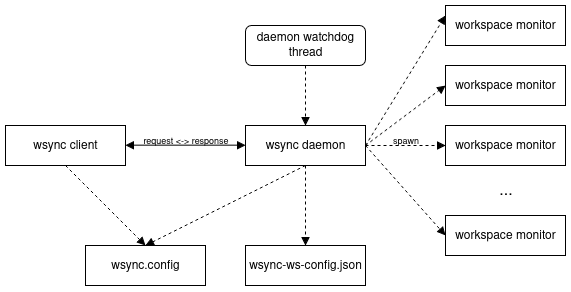

The diagram above was exported from draw.io. Its source (the exported page's mxGraphModel, read from the mxfile embedded in the PNG):
<mxGraphModel dx="983" dy="491" grid="1" gridSize="10" guides="1" tooltips="1" connect="1" arrows="1" fold="1" page="1" pageScale="1" pageWidth="850" pageHeight="1100" math="0" shadow="0">
  <root>
    <mxCell id="0" />
    <mxCell id="1" parent="0" />
    <mxCell id="wn0zT9MDaYhsMvGInsyi-1" value="wsync client" style="rounded=0;whiteSpace=wrap;html=1;" vertex="1" parent="1">
      <mxGeometry x="80" y="160" width="120" height="40" as="geometry" />
    </mxCell>
    <mxCell id="wn0zT9MDaYhsMvGInsyi-2" value="wsync daemon" style="rounded=0;whiteSpace=wrap;html=1;" vertex="1" parent="1">
      <mxGeometry x="320" y="160" width="120" height="40" as="geometry" />
    </mxCell>
    <mxCell id="wn0zT9MDaYhsMvGInsyi-3" value="workspace monitor" style="rounded=0;whiteSpace=wrap;html=1;" vertex="1" parent="1">
      <mxGeometry x="520" y="40" width="120" height="40" as="geometry" />
    </mxCell>
    <mxCell id="wn0zT9MDaYhsMvGInsyi-4" value="workspace monitor" style="rounded=0;whiteSpace=wrap;html=1;" vertex="1" parent="1">
      <mxGeometry x="520" y="100" width="120" height="40" as="geometry" />
    </mxCell>
    <mxCell id="wn0zT9MDaYhsMvGInsyi-5" value="workspace monitor" style="rounded=0;whiteSpace=wrap;html=1;" vertex="1" parent="1">
      <mxGeometry x="520" y="160" width="120" height="40" as="geometry" />
    </mxCell>
    <mxCell id="wn0zT9MDaYhsMvGInsyi-6" value="workspace monitor" style="rounded=0;whiteSpace=wrap;html=1;" vertex="1" parent="1">
      <mxGeometry x="520" y="250" width="120" height="40" as="geometry" />
    </mxCell>
    <mxCell id="wn0zT9MDaYhsMvGInsyi-7" value="daemon watchdog thread" style="rounded=1;whiteSpace=wrap;html=1;" vertex="1" parent="1">
      <mxGeometry x="320" y="60" width="120" height="40" as="geometry" />
    </mxCell>
    <mxCell id="wn0zT9MDaYhsMvGInsyi-8" value="" style="endArrow=block;html=1;rounded=0;endFill=1;exitX=1;exitY=0.25;exitDx=0;exitDy=0;entryX=0;entryY=0.25;entryDx=0;entryDy=0;startArrow=block;startFill=1;" edge="1" parent="1">
      <mxGeometry width="50" height="50" relative="1" as="geometry">
        <mxPoint x="200" y="179.66" as="sourcePoint" />
        <mxPoint x="320" y="179.66" as="targetPoint" />
      </mxGeometry>
    </mxCell>
    <mxCell id="wn0zT9MDaYhsMvGInsyi-9" value="wsync-ws-config.json" style="rounded=0;whiteSpace=wrap;html=1;" vertex="1" parent="1">
      <mxGeometry x="320" y="280" width="120" height="40" as="geometry" />
    </mxCell>
    <mxCell id="wn0zT9MDaYhsMvGInsyi-10" value="" style="endArrow=block;html=1;rounded=0;dashed=1;exitX=0.5;exitY=1;exitDx=0;exitDy=0;entryX=0.5;entryY=0;entryDx=0;entryDy=0;endFill=1;" edge="1" parent="1" source="wn0zT9MDaYhsMvGInsyi-2" target="wn0zT9MDaYhsMvGInsyi-9">
      <mxGeometry width="50" height="50" relative="1" as="geometry">
        <mxPoint x="340" y="270" as="sourcePoint" />
        <mxPoint x="390" y="220" as="targetPoint" />
      </mxGeometry>
    </mxCell>
    <mxCell id="wn0zT9MDaYhsMvGInsyi-11" value="" style="endArrow=block;html=1;rounded=0;dashed=1;exitX=1;exitY=0.5;exitDx=0;exitDy=0;entryX=0;entryY=0.25;entryDx=0;entryDy=0;endFill=1;" edge="1" parent="1" source="wn0zT9MDaYhsMvGInsyi-2" target="wn0zT9MDaYhsMvGInsyi-3">
      <mxGeometry width="50" height="50" relative="1" as="geometry">
        <mxPoint x="460" y="120" as="sourcePoint" />
        <mxPoint x="460" y="200" as="targetPoint" />
      </mxGeometry>
    </mxCell>
    <mxCell id="wn0zT9MDaYhsMvGInsyi-13" value="" style="endArrow=block;html=1;rounded=0;dashed=1;exitX=1;exitY=0.5;exitDx=0;exitDy=0;entryX=0;entryY=0.5;entryDx=0;entryDy=0;endFill=1;" edge="1" parent="1" source="wn0zT9MDaYhsMvGInsyi-2" target="wn0zT9MDaYhsMvGInsyi-4">
      <mxGeometry width="50" height="50" relative="1" as="geometry">
        <mxPoint x="470" y="310" as="sourcePoint" />
        <mxPoint x="550" y="180" as="targetPoint" />
      </mxGeometry>
    </mxCell>
    <mxCell id="wn0zT9MDaYhsMvGInsyi-14" value="" style="endArrow=block;html=1;rounded=0;dashed=1;exitX=1;exitY=0.5;exitDx=0;exitDy=0;entryX=0;entryY=0.5;entryDx=0;entryDy=0;endFill=1;" edge="1" parent="1" source="wn0zT9MDaYhsMvGInsyi-2" target="wn0zT9MDaYhsMvGInsyi-5">
      <mxGeometry width="50" height="50" relative="1" as="geometry">
        <mxPoint x="480" y="310" as="sourcePoint" />
        <mxPoint x="510" y="200" as="targetPoint" />
      </mxGeometry>
    </mxCell>
    <mxCell id="wn0zT9MDaYhsMvGInsyi-15" value="&lt;font style=&quot;font-size: 16px;&quot;&gt;...&lt;/font&gt;" style="text;html=1;align=center;verticalAlign=middle;resizable=0;points=[];autosize=1;strokeColor=none;fillColor=none;" vertex="1" parent="1">
      <mxGeometry x="560" y="210" width="40" height="30" as="geometry" />
    </mxCell>
    <mxCell id="wn0zT9MDaYhsMvGInsyi-16" value="" style="endArrow=block;html=1;rounded=0;dashed=1;exitX=1;exitY=0.5;exitDx=0;exitDy=0;entryX=0;entryY=0.5;entryDx=0;entryDy=0;endFill=1;" edge="1" parent="1" source="wn0zT9MDaYhsMvGInsyi-2" target="wn0zT9MDaYhsMvGInsyi-6">
      <mxGeometry width="50" height="50" relative="1" as="geometry">
        <mxPoint x="460" y="250" as="sourcePoint" />
        <mxPoint x="540" y="250" as="targetPoint" />
      </mxGeometry>
    </mxCell>
    <mxCell id="wn0zT9MDaYhsMvGInsyi-17" value="" style="endArrow=block;html=1;rounded=0;dashed=1;exitX=0.5;exitY=1;exitDx=0;exitDy=0;entryX=0.5;entryY=0;entryDx=0;entryDy=0;endFill=1;" edge="1" parent="1" source="wn0zT9MDaYhsMvGInsyi-7" target="wn0zT9MDaYhsMvGInsyi-2">
      <mxGeometry width="50" height="50" relative="1" as="geometry">
        <mxPoint x="100" y="110" as="sourcePoint" />
        <mxPoint x="180" y="110" as="targetPoint" />
      </mxGeometry>
    </mxCell>
    <mxCell id="wn0zT9MDaYhsMvGInsyi-18" value="&lt;font style=&quot;font-size: 9px;&quot;&gt;request &amp;lt;-&amp;gt; response&lt;/font&gt;" style="text;html=1;align=center;verticalAlign=middle;resizable=0;points=[];autosize=1;strokeColor=none;fillColor=none;" vertex="1" parent="1">
      <mxGeometry x="205" y="160" width="110" height="30" as="geometry" />
    </mxCell>
    <mxCell id="wn0zT9MDaYhsMvGInsyi-20" value="wsync.config" style="rounded=0;whiteSpace=wrap;html=1;" vertex="1" parent="1">
      <mxGeometry x="160" y="280" width="120" height="40" as="geometry" />
    </mxCell>
    <mxCell id="wn0zT9MDaYhsMvGInsyi-25" value="" style="endArrow=block;html=1;rounded=0;dashed=1;exitX=0.5;exitY=1;exitDx=0;exitDy=0;entryX=0.5;entryY=0;entryDx=0;entryDy=0;endFill=1;" edge="1" parent="1" source="wn0zT9MDaYhsMvGInsyi-1" target="wn0zT9MDaYhsMvGInsyi-20">
      <mxGeometry width="50" height="50" relative="1" as="geometry">
        <mxPoint x="230" y="280" as="sourcePoint" />
        <mxPoint x="310" y="220" as="targetPoint" />
      </mxGeometry>
    </mxCell>
    <mxCell id="wn0zT9MDaYhsMvGInsyi-26" value="" style="endArrow=block;html=1;rounded=0;dashed=1;exitX=0.5;exitY=1;exitDx=0;exitDy=0;entryX=0.5;entryY=0;entryDx=0;entryDy=0;endFill=1;" edge="1" parent="1" source="wn0zT9MDaYhsMvGInsyi-2" target="wn0zT9MDaYhsMvGInsyi-20">
      <mxGeometry width="50" height="50" relative="1" as="geometry">
        <mxPoint x="230" y="300" as="sourcePoint" />
        <mxPoint x="310" y="240" as="targetPoint" />
      </mxGeometry>
    </mxCell>
    <mxCell id="wn0zT9MDaYhsMvGInsyi-27" value="&lt;font style=&quot;font-size: 9px;&quot;&gt;spawn&lt;/font&gt;" style="text;html=1;align=center;verticalAlign=middle;resizable=0;points=[];autosize=1;strokeColor=none;fillColor=none;" vertex="1" parent="1">
      <mxGeometry x="455" y="160" width="50" height="30" as="geometry" />
    </mxCell>
  </root>
</mxGraphModel>